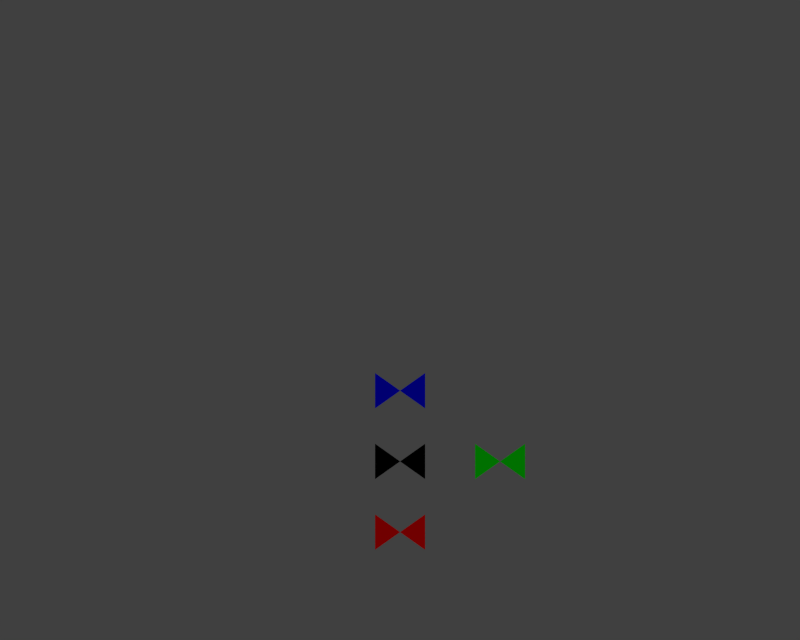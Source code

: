 # Source: Camera_Setup.blend  (saved by Blender 2.76.0; exported with 4.5.12 LTS)
import bpy
from mathutils import Matrix  # noqa: F401  (used for matrix-valued properties, if any)

bpy.ops.wm.read_factory_settings(use_empty=True)
scene = bpy.context.scene
scene.name = 'Scene'

# ---- collections
col_collection_1 = bpy.data.collections.new('Collection 1'); scene.collection.children.link(col_collection_1)

# ---- materials (node trees are filled in below, after node groups)
mat_blue = bpy.data.materials.new('Blue')
mat_blue.alpha_threshold = 0.0
mat_blue.use_transparent_shadow = False
mat_blue.diffuse_color = (0.0, 0.0, 1.0, 1.0)
mat_blue.roughness = 0.5
mat_red = bpy.data.materials.new('Red')
mat_red.alpha_threshold = 0.0
mat_red.use_transparent_shadow = False
mat_red.diffuse_color = (1.0, 0.0, 0.0, 1.0)
mat_red.roughness = 0.5
mat_green = bpy.data.materials.new('Green')
mat_green.alpha_threshold = 0.0
mat_green.use_transparent_shadow = False
mat_green.diffuse_color = (0.0, 1.0, 0.0, 1.0)
mat_green.roughness = 0.5
mat_black = bpy.data.materials.new('Black')
mat_black.alpha_threshold = 0.0
mat_black.use_transparent_shadow = False
mat_black.diffuse_color = (0.0, 0.0, 0.0, 1.0)
mat_black.roughness = 0.5
mat_shadows_only = bpy.data.materials.new('Shadows only')
mat_shadows_only.alpha_threshold = 0.0
mat_shadows_only.use_transparent_shadow = False
mat_shadows_only.roughness = 0.5
mat_shadows_only.specular_intensity = 0.0

# ---- material node trees

# ---- world
world_world = bpy.data.worlds.new('World'); scene.world = world_world
world_world.color = (0.05088, 0.05088, 0.05088)
world_world.use_sun_shadow = False
world_world.sun_shadow_jitter_overblur = 0.0
world_world.cycles.sampling_method = 'MANUAL'
world_world.cycles.sample_map_resolution = 256

# ---- cameras
cam_camera = bpy.data.cameras.new('Camera')
cam_camera.type = 'ORTHO'
cam_camera.clip_end = 100.0
cam_camera.lens = 35.0
cam_camera.sensor_width = 32.0
cam_camera.sensor_height = 18.0
cam_camera.ortho_scale = 8.0
cam_camera.dof.focus_distance = 0.0
cam_camera.dof.aperture_fstop = 128.0

# ---- lights
light_sun_001 = bpy.data.lights.new('Sun.001', 'SUN')
light_sun_001.transmission_factor = 0.0
light_sun_001.cutoff_distance = 30.0
light_sun_001.use_shadow = False
light_sun_001.angle = 0.1993
light_sun_001.energy = 0.5
light_sun_001.shadow_buffer_clip_start = 1.001
light_sun_001.shadow_soft_size = 0.1
light_sun_001.shadow_cascade_max_distance = 1000.0
light_sun_001.cycles.use_multiple_importance_sampling = False
light_hemi = bpy.data.lights.new('Hemi', 'SUN')
light_hemi.transmission_factor = 0.0
light_hemi.angle = 0.1993
light_hemi.energy = 0.05
light_hemi.shadow_buffer_clip_start = 0.5
light_hemi.shadow_soft_size = 0.1
light_hemi.shadow_cascade_max_distance = 1000.0
light_hemi.cycles.use_multiple_importance_sampling = False
light_sun = bpy.data.lights.new('Sun', 'SUN')
light_sun.transmission_factor = 0.0
light_sun.cutoff_distance = 30.0
light_sun.angle = 0.1993
light_sun.energy = 0.0
light_sun.shadow_buffer_clip_start = 1.001
light_sun.shadow_soft_size = 0.1
light_sun.shadow_cascade_max_distance = 1000.0
light_sun.cycles.use_multiple_importance_sampling = False

# ---- meshes
me_plane_004 = bpy.data.meshes.new('Plane.004')
me_plane_004.from_pydata([(-1.0, -1.0, 0.0), (1.0, -1.0, 0.0), (-1.0, 1.0, 0.0), (1.0, 1.0, 0.0), (0.0, 0.0, 0.0), (0.0, 0.0, 0.0), (0.0, 0.0, 0.0), (0.0, 0.0, 0.0)], [(4, 5), (7, 6)], [(2, 0, 4, 6), (1, 3, 7, 5)])
me_plane_004.materials.append(mat_blue)
me_plane_004.use_remesh_preserve_volume = False
me_plane_004.use_remesh_preserve_attributes = False
me_plane_004.use_mirror_vertex_groups = False
me_plane_004.update()
me_plane_003 = bpy.data.meshes.new('Plane.003')
me_plane_003.from_pydata([(-1.0, -1.0, 0.0), (1.0, -1.0, 0.0), (-1.0, 1.0, 0.0), (1.0, 1.0, 0.0), (0.0, 0.0, 0.0), (0.0, 0.0, 0.0), (0.0, 0.0, 0.0), (0.0, 0.0, 0.0)], [(4, 5), (7, 6)], [(2, 0, 4, 6), (1, 3, 7, 5)])
me_plane_003.materials.append(mat_red)
me_plane_003.use_remesh_preserve_volume = False
me_plane_003.use_remesh_preserve_attributes = False
me_plane_003.use_mirror_vertex_groups = False
me_plane_003.update()
me_plane_002 = bpy.data.meshes.new('Plane.002')
me_plane_002.from_pydata([(-1.0, -1.0, 0.0), (1.0, -1.0, 0.0), (-1.0, 1.0, 0.0), (1.0, 1.0, 0.0), (0.0, 0.0, 0.0), (0.0, 0.0, 0.0), (0.0, 0.0, 0.0), (0.0, 0.0, 0.0)], [(4, 5), (7, 6)], [(2, 0, 4, 6), (1, 3, 7, 5)])
me_plane_002.materials.append(mat_green)
me_plane_002.use_remesh_preserve_volume = False
me_plane_002.use_remesh_preserve_attributes = False
me_plane_002.use_mirror_vertex_groups = False
me_plane_002.update()
me_plane_001 = bpy.data.meshes.new('Plane.001')
me_plane_001.from_pydata([(-1.0, -1.0, 0.0), (1.0, -1.0, 0.0), (-1.0, 1.0, 0.0), (1.0, 1.0, 0.0), (0.0, 0.0, 0.0), (0.0, 0.0, 0.0), (0.0, 0.0, 0.0), (0.0, 0.0, 0.0)], [(4, 5), (7, 6)], [(2, 0, 4, 6), (1, 3, 7, 5)])
me_plane_001.materials.append(mat_black)
me_plane_001.use_remesh_preserve_volume = False
me_plane_001.use_remesh_preserve_attributes = False
me_plane_001.use_mirror_vertex_groups = False
me_plane_001.update()
me_plane = bpy.data.meshes.new('Plane')
me_plane.from_pydata([(-1.0, -1.0, 0.0), (1.0, -1.0, 0.0), (-1.0, 1.0, 0.0), (1.0, 1.0, 0.0)], [], [(0, 1, 3, 2)])
me_plane.materials.append(mat_shadows_only)
me_plane.use_remesh_preserve_volume = False
me_plane.use_remesh_preserve_attributes = False
me_plane.use_mirror_vertex_groups = False
me_plane.update()

# ---- objects
ob_lighting_sun = bpy.data.objects.new('Lighting Sun', light_sun_001)
ob_z = bpy.data.objects.new('Z', me_plane_004)
ob_x = bpy.data.objects.new('X', me_plane_003)
ob_y = bpy.data.objects.new('Y', me_plane_002)
ob_center = bpy.data.objects.new('Center', me_plane_001)
ob_rotation_parent = bpy.data.objects.new('Rotation Parent', None)
ob_smooth_lighting = bpy.data.objects.new('Smooth Lighting', light_hemi)
ob_shadow_plane = bpy.data.objects.new('Shadow Plane', me_plane)
ob_shadow_sun = bpy.data.objects.new('Shadow Sun', light_sun)
ob_camera = bpy.data.objects.new('Camera', cam_camera)

# ---- transforms, parenting, visibility, modifiers, constraints
ob_lighting_sun.location = (5.0, -5.0, 5.0)
ob_lighting_sun.rotation_euler = (0.7854, 0.0, 0.7854)
ob_lighting_sun.lock_rotations_4d = False
ob_lighting_sun.empty_display_type = 'ARROWS'
ob_lighting_sun.color = (0.0, 0.0, 0.0, 0.0)
ob_lighting_sun.lineart.crease_threshold = 0.0
ob_z.location = (0.0, 0.0, 1.0)
ob_z.rotation_euler = (0.0, -0.0, 1.571)
ob_z.scale = (0.25, 0.25, 0.25)
ob_z.lineart.crease_threshold = 0.0
ob_x.location = (1.0, 0.0, 0.0)
ob_x.rotation_euler = (0.0, -0.0, 1.571)
ob_x.scale = (0.25, 0.25, 0.25)
ob_x.lineart.crease_threshold = 0.0
ob_y.location = (0.0, 1.0, 0.0)
ob_y.rotation_euler = (0.0, -0.0, 1.571)
ob_y.scale = (0.25, 0.25, 0.25)
ob_y.lineart.crease_threshold = 0.0
ob_center.location = (0.0, 0.0, 0.0)
ob_center.rotation_euler = (0.0, -0.0, 1.571)
ob_center.scale = (0.25, 0.25, 0.25)
ob_center.lineart.crease_threshold = 0.0
ob_rotation_parent.location = (0.0, 0.0, 0.0)
ob_rotation_parent.rotation_euler = (0.0, 0.0, 5.498)
ob_rotation_parent.empty_image_offset = (0.0, 0.0)
ob_rotation_parent.lineart.crease_threshold = 0.0
ob_smooth_lighting.location = (5.0, 0.0, 2.0)
ob_smooth_lighting.rotation_euler = (0.0, 1.571, 0.0)
ob_smooth_lighting.lineart.crease_threshold = 0.0
ob_shadow_plane.location = (0.0, 0.0, 0.0)
ob_shadow_plane.scale = (10.0, 10.0, 10.0)
ob_shadow_plane.hide_viewport = True
ob_shadow_plane.hide_render = True
ob_shadow_plane.lineart.crease_threshold = 0.0
ob_shadow_sun.location = (0.0, -5.0, 5.0)
ob_shadow_sun.rotation_euler = (0.5236, 0.0, 0.03491)
ob_shadow_sun.lock_rotations_4d = False
ob_shadow_sun.empty_display_type = 'ARROWS'
ob_shadow_sun.color = (0.0, 0.0, 0.0, 0.0)
ob_shadow_sun.lineart.crease_threshold = 0.0
ob_camera.location = (5.0, 0.0, 7.0)
ob_camera.rotation_euler = (0.7854, 0.0, 1.571)
ob_camera.lock_rotations_4d = False
ob_camera.empty_display_type = 'ARROWS'
ob_camera.color = (0.0, 0.0, 0.0, 0.0)
ob_camera.display_type = 'WIRE'
ob_camera.lineart.crease_threshold = 0.0

# ---- collection membership
col_collection_1.objects.link(ob_lighting_sun)
col_collection_1.objects.link(ob_z)
col_collection_1.objects.link(ob_x)
col_collection_1.objects.link(ob_y)
col_collection_1.objects.link(ob_center)
col_collection_1.objects.link(ob_rotation_parent)
col_collection_1.objects.link(ob_smooth_lighting)
col_collection_1.objects.link(ob_shadow_plane)
col_collection_1.objects.link(ob_shadow_sun)
col_collection_1.objects.link(ob_camera)

# ---- scene / render settings (as saved in the file)
scene.camera = ob_camera
scene.frame_start = 0; scene.frame_end = 8; scene.frame_set(0)
scene.render.engine = 'BLENDER_EEVEE_NEXT'
scene.render.resolution_x = 250
scene.render.resolution_y = 200
scene.render.dither_intensity = 0.0
scene.render.film_transparent = True
scene.cycles.use_denoising = False
scene.cycles.samples = 10
scene.cycles.sampling_pattern = 'TABULATED_SOBOL'
scene.cycles.light_sampling_threshold = 0.0
scene.cycles.use_adaptive_sampling = False
scene.cycles.use_light_tree = False
scene.cycles.blur_glossy = 0.0
scene.cycles.pixel_filter_type = 'GAUSSIAN'
scene.cycles.sample_clamp_indirect = 0.0
scene.view_settings.view_transform = 'Standard'
bpy.context.view_layer.update()
